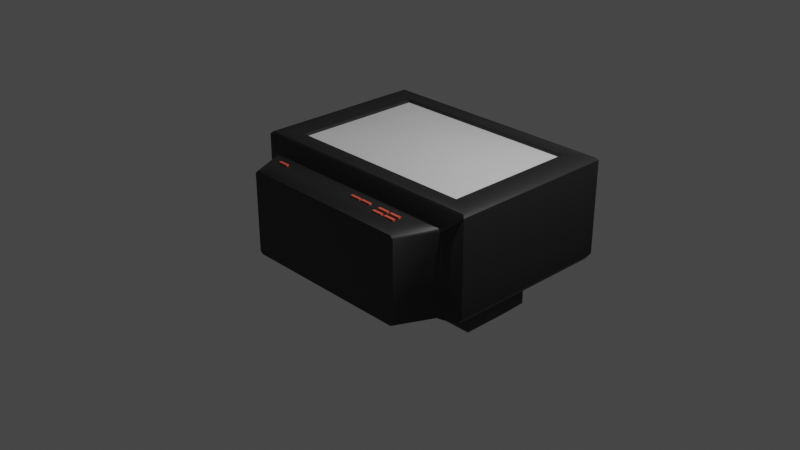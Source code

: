# Source: Old_TV_V1.blend  (saved by Blender 3.3.6; exported with 4.5.12 LTS)
import bpy
from mathutils import Matrix  # noqa: F401  (used for matrix-valued properties, if any)

bpy.ops.wm.read_factory_settings(use_empty=True)
scene = bpy.context.scene
scene.name = 'Scene'

# ---- collections
col_collection = bpy.data.collections.new('Collection'); scene.collection.children.link(col_collection)

# ---- materials (node trees are filled in below, after node groups)
mat_base = bpy.data.materials.new('Base')
mat_base.use_transparent_shadow = False
mat_tv = bpy.data.materials.new('TV')
mat_tv.use_transparent_shadow = False
mat_buttons = bpy.data.materials.new('Buttons')
mat_buttons.use_transparent_shadow = False

# ---- node groups
ng_auto_smooth = bpy.data.node_groups.new('Auto Smooth', 'GeometryNodeTree')
_s = ng_auto_smooth.interface.new_socket(name='Geometry', in_out='OUTPUT', socket_type='NodeSocketGeometry')
_s = ng_auto_smooth.interface.new_socket(name='Geometry', in_out='INPUT', socket_type='NodeSocketGeometry')
_s = ng_auto_smooth.interface.new_socket(name='Angle', in_out='INPUT', socket_type='NodeSocketFloat')
_s.subtype = 'ANGLE'
_s.min_value = 0.0
_s.max_value = 3.142
ng_auto_smooth.is_modifier = True
_N = ng_auto_smooth.nodes; _L = ng_auto_smooth.links
n0 = _N.new('NodeGroupOutput'); n0.name = 'Group Output'; n0.location = (480, -100)
n1 = _N.new('NodeGroupInput'); n1.name = 'Group Input'; n1.location = (-420, -300)
n2 = _N.new('NodeGroupInput'); n2.name = 'Group Input.001'; n2.location = (-60, -100)
n3 = _N.new('GeometryNodeSetShadeSmooth'); n3.name = 'Set Shade Smooth'; n3.location = (120, -100)
n3.domain = 'EDGE'
n4 = _N.new('GeometryNodeSetShadeSmooth'); n4.name = 'Set Shade Smooth.001'; n4.location = (300, -100)
n5 = _N.new('GeometryNodeInputMeshEdgeAngle'); n5.name = 'Edge Angle'; n5.location = (-420, -220)
n6 = _N.new('GeometryNodeInputEdgeSmooth'); n6.name = 'Is Edge Smooth'; n6.location = (-60, -160)
n7 = _N.new('GeometryNodeInputShadeSmooth'); n7.name = 'Is Face Smooth'; n7.location = (-240, -340)
n8 = _N.new('FunctionNodeBooleanMath'); n8.name = 'Boolean Math'; n8.location = (-60, -220)
n9 = _N.new('FunctionNodeCompare'); n9.name = 'Compare'; n9.location = (-240, -180)
n9.operation = 'LESS_EQUAL'
_L.new(n5.outputs[0], n9.inputs[0])
_L.new(n4.outputs[0], n0.inputs[0])
_L.new(n1.outputs[1], n9.inputs[1])
_L.new(n9.outputs[0], n8.inputs[0])
_L.new(n7.outputs[0], n8.inputs[1])
_L.new(n2.outputs[0], n3.inputs[0])
_L.new(n6.outputs[0], n3.inputs[1])
_L.new(n3.outputs[0], n4.inputs[0])
_L.new(n8.outputs[0], n3.inputs[2])
n0.is_active_output = True

# ---- material node trees
mat_base.use_nodes = True; mat_base.node_tree.nodes.clear()
_N = mat_base.node_tree.nodes; _L = mat_base.node_tree.links
n0 = _N.new('ShaderNodeBsdfPrincipled'); n0.name = 'Principled BSDF'; n0.location = (10, 300)
n0.distribution = 'GGX'
n0.subsurface_method = 'RANDOM_WALK_SKIN'
n0.inputs[0].default_value = (0.01787, 0.01787, 0.01787, 1.0)
n0.inputs[3].default_value = 1.45
n0.inputs[27].default_value = (0.0, 0.0, 0.0, 1.0)
n0.inputs[28].default_value = 1.0
n1 = _N.new('ShaderNodeOutputMaterial'); n1.name = 'Material Output'; n1.location = (300, 300)
_L.new(n0.outputs[0], n1.inputs[0])
n1.is_active_output = True
mat_tv.use_nodes = True; mat_tv.node_tree.nodes.clear()
_N = mat_tv.node_tree.nodes; _L = mat_tv.node_tree.links
n0 = _N.new('ShaderNodeBsdfPrincipled'); n0.name = 'Principled BSDF'; n0.location = (10, 300)
n0.distribution = 'GGX'
n0.subsurface_method = 'RANDOM_WALK_SKIN'
n0.inputs[3].default_value = 1.45
n0.inputs[27].default_value = (0.0, 0.0, 0.0, 1.0)
n0.inputs[28].default_value = 1.0
n1 = _N.new('ShaderNodeOutputMaterial'); n1.name = 'Material Output'; n1.location = (300, 300)
_L.new(n0.outputs[0], n1.inputs[0])
n1.is_active_output = True
mat_buttons.use_nodes = True; mat_buttons.node_tree.nodes.clear()
_N = mat_buttons.node_tree.nodes; _L = mat_buttons.node_tree.links
n0 = _N.new('ShaderNodeBsdfPrincipled'); n0.name = 'Principled BSDF'; n0.location = (10, 300)
n0.distribution = 'GGX'
n0.subsurface_method = 'RANDOM_WALK_SKIN'
n0.inputs[0].default_value = (0.8, 0.121, 0.07791, 1.0)
n0.inputs[3].default_value = 1.45
n0.inputs[27].default_value = (0.0, 0.0, 0.0, 1.0)
n0.inputs[28].default_value = 1.0
n1 = _N.new('ShaderNodeOutputMaterial'); n1.name = 'Material Output'; n1.location = (300, 300)
_L.new(n0.outputs[0], n1.inputs[0])
n1.is_active_output = True

# ---- world
world_world = bpy.data.worlds.new('World'); scene.world = world_world
world_world.use_nodes = True; world_world.node_tree.nodes.clear()
_N = world_world.node_tree.nodes; _L = world_world.node_tree.links
n0 = _N.new('ShaderNodeOutputWorld'); n0.name = 'World Output'; n0.location = (300, 300)
n1 = _N.new('ShaderNodeBackground'); n1.name = 'Background'; n1.location = (10, 300)
n1.inputs[0].default_value = (0.05088, 0.05088, 0.05088, 1.0)
_L.new(n1.outputs[0], n0.inputs[0])
n0.is_active_output = True
world_world.color = (0.05088, 0.05088, 0.05088)
world_world.use_sun_shadow = False
world_world.sun_shadow_jitter_overblur = 0.0

# ---- cameras
cam_camera = bpy.data.cameras.new('Camera')
cam_camera.clip_end = 100.0
cam_camera.ortho_scale = 7.314

# ---- lights
light_light = bpy.data.lights.new('Light', 'POINT')
light_light.transmission_factor = 0.0
light_light.energy = 1000.0
light_light.shadow_soft_size = 0.1
light_light.shadow_maximum_resolution = 0.006
light_light.use_absolute_resolution = True

# ---- meshes
me_cube_001 = bpy.data.meshes.new('Cube.001')
me_cube_001.from_pydata([(-1.212, 2.494, 0.526), (-1.212, 2.494, -0.4071), (1.202, 2.494, -0.4071), (1.202, 2.494, 0.526), (-0.8798, 0.917, -0.6421), (0.87, 0.917, -0.6421), (-0.8798, 1.978, -0.6421), (0.87, 1.978, -0.6421), (-0.8798, 1.978, -0.8385), (0.87, 1.978, -0.8385), (-0.8798, 1.16, -0.8385), (0.87, 1.16, -0.8385), (-0.8798, 1.735, -0.8385), (0.87, 1.735, -0.8385), (1.079, 0.704, 0.6625), (-1.088, 0.704, 0.6625), (1.079, 2.191, 0.6625), (-1.088, 2.191, 0.6625), (-1.364, 0.5149, 0.6985), (-1.392, 0.4906, 0.6714), (1.383, 0.4906, 0.6714), (1.354, 0.5149, 0.6985), (-1.392, 2.405, 0.6717), (-1.364, 2.38, 0.6985), (1.354, 2.38, 0.6985), (1.382, 2.405, 0.6717), (-0.9725, -1.025e-05, 0.526), (-1.005, -1.025e-05, 0.4967), (-1.195, 0.4087, 0.4967), (-1.163, 0.4087, 0.526), (-1.217, 0.418, 0.5425), (-1.005, -1.025e-05, -0.3778), (-0.9725, -1.025e-05, -0.4071), (-1.163, 0.4087, -0.4071), (-1.195, 0.4087, -0.3778), (-1.222, 0.4199, -0.4071), (0.9951, -1.025e-05, 0.4967), (0.9627, -1.025e-05, 0.526), (1.153, 0.4087, 0.526), (1.185, 0.4087, 0.4967), (1.208, 0.418, 0.5425), (0.9627, -1.025e-05, -0.4071), (0.9951, -1.025e-05, -0.3778), (1.185, 0.4087, -0.3778), (1.153, 0.4087, -0.4071), (1.212, 0.4199, -0.4071), (1.092, 0.6951, 0.6985), (1.079, 0.704, 0.6872), (-1.088, 0.704, 0.6872), (-1.101, 0.6951, 0.6985), (1.079, 2.191, 0.6872), (1.092, 2.199, 0.6985), (-1.101, 2.199, 0.6985), (-1.088, 2.191, 0.6872), (-1.397, 0.4924, -0.3611), (-1.355, 0.5268, -0.4262), (-1.351, 0.4925, -0.4071), (-1.354, 0.4748, -0.4071), (1.345, 0.5268, -0.4262), (1.387, 0.4924, -0.3611), (1.345, 0.4748, -0.4071), (1.341, 0.4925, -0.4071), (-1.355, 2.368, -0.4262), (-1.397, 2.402, -0.3611), (-1.356, 2.423, -0.4071), (-1.351, 2.402, -0.4071), (1.387, 2.402, -0.3611), (1.345, 2.368, -0.4262), (1.341, 2.402, -0.4071), (1.346, 2.423, -0.4071), (-0.743, 1.841, -1.138), (-0.8798, 1.978, -1.001), (0.87, 1.978, -1.001), (0.7332, 1.841, -1.138), (-0.8798, 1.16, -1.001), (-0.743, 1.296, -1.138), (0.7332, 1.296, -1.138), (0.87, 1.16, -1.001), (-0.8798, 1.735, -1.001), (-0.743, 1.735, -1.138), (0.7332, 1.735, -1.138), (0.87, 1.735, -1.001), (-0.8798, 0.9838, -0.8385), (-0.8798, 0.917, -0.7716), (-0.8798, 0.9838, -0.8385), (0.87, 0.917, -0.7716), (0.87, 0.9838, -0.8385), (0.87, 0.9838, -0.8385), (-0.004909, 0.704, 0.6625), (-0.004909, 2.191, 0.6625), (1.079, 1.447, 0.6625), (-1.088, 1.447, 0.6625), (-0.004909, 1.447, 0.7372), (-0.5467, 0.704, 0.6625), (-0.5467, 2.191, 0.6625), (1.079, 1.076, 0.6625), (-1.088, 1.819, 0.6625), (0.5369, 0.704, 0.6625), (0.5369, 2.191, 0.6625), (1.079, 1.819, 0.6625), (-1.088, 1.076, 0.6625), (-0.004909, 1.819, 0.7151), (-0.004909, 1.076, 0.7151), (-0.5467, 1.447, 0.7151), (0.5369, 1.447, 0.7151), (0.5369, 1.076, 0.7151), (-0.5467, 1.076, 0.7151), (-0.5467, 1.819, 0.7151), (0.5369, 1.819, 0.7151), (-0.867, 0.09208, 0.5754), (-1.036, 0.3166, 0.5754), (1.026, 0.3166, 0.5754), (0.8571, 0.09208, 0.5754), (0.7296, 0.2079, 0.5909), (0.7296, 0.2351, 0.5909), (0.7296, 0.2079, 0.5541), (0.7296, 0.2351, 0.5541), (0.8511, 0.2079, 0.5909), (0.8511, 0.2351, 0.5909), (0.8511, 0.2079, 0.5541), (0.8511, 0.2351, 0.5541), (0.575, 0.2079, 0.5909), (0.575, 0.2351, 0.5909), (0.575, 0.2079, 0.5541), (0.575, 0.2351, 0.5541), (0.6965, 0.2079, 0.5909), (0.6965, 0.2351, 0.5909), (0.6965, 0.2079, 0.5541), (0.6965, 0.2351, 0.5541), (0.7296, 0.1368, 0.5909), (0.7296, 0.1641, 0.5909), (0.7296, 0.1368, 0.5541), (0.7296, 0.1641, 0.5541), (0.8511, 0.1368, 0.5909), (0.8511, 0.1641, 0.5909), (0.8511, 0.1368, 0.5541), (0.8511, 0.1641, 0.5541), (0.575, 0.1368, 0.5909), (0.575, 0.1641, 0.5909), (0.575, 0.1368, 0.5541), (0.575, 0.1641, 0.5541), (0.6965, 0.1368, 0.5909), (0.6965, 0.1641, 0.5909), (0.6965, 0.1368, 0.5541), (0.6965, 0.1641, 0.5541), (0.3383, 0.2079, 0.5909), (0.3383, 0.2351, 0.5909), (0.3383, 0.2079, 0.5541), (0.3383, 0.2351, 0.5541), (0.4598, 0.2079, 0.5909), (0.4598, 0.2351, 0.5909), (0.4598, 0.2079, 0.5541), (0.4598, 0.2351, 0.5541), (0.1973, 0.2079, 0.5909), (0.1973, 0.2351, 0.5909), (0.1973, 0.2079, 0.5541), (0.1973, 0.2351, 0.5541), (0.3188, 0.2079, 0.5909), (0.3188, 0.2351, 0.5909), (0.3188, 0.2079, 0.5541), (0.3188, 0.2351, 0.5541), (-0.8879, 0.2079, 0.5909), (-0.8879, 0.2351, 0.5909), (-0.8879, 0.2079, 0.5541), (-0.8879, 0.2351, 0.5541), (-0.7664, 0.2079, 0.5909), (-0.7664, 0.2351, 0.5909), (-0.7664, 0.2079, 0.5541), (-0.7664, 0.2351, 0.5541)], [], [(26, 37, 112, 109), (55, 62, 6, 4), (20, 59, 66, 25), (45, 44, 33, 35, 57, 56, 61, 60), (27, 28, 34, 31), (62, 65, 68, 67, 7, 6), (42, 43, 39, 36), (18, 21, 46, 49), (47, 50, 16, 99, 90, 95, 14), (50, 53, 17, 94, 89, 98, 16), (69, 68, 65, 64, 1, 2), (25, 66, 69, 2, 3), (2, 1, 0, 3), (64, 63, 22, 0, 1), (82, 84, 8, 12, 10), (54, 19, 22, 63), (40, 39, 43, 45, 60, 59, 20), (67, 58, 5, 7), (4, 6, 8, 84, 83), (9, 87, 86, 11, 13), (6, 7, 9, 8), (9, 13, 81, 72), (11, 10, 74, 77), (7, 5, 85, 87, 9), (5, 4, 83, 85), (10, 12, 78, 74), (12, 8, 71, 78), (70, 73, 80, 79), (76, 75, 79, 80), (13, 11, 77, 81), (23, 18, 49, 52), (22, 25, 3, 0), (32, 33, 44, 41), (30, 29, 38, 40, 20, 19), (108, 99, 16, 98), (24, 23, 52, 51), (53, 48, 15, 100, 91, 96, 17), (21, 24, 51, 46), (21, 18, 19, 20), (25, 22, 23, 24), (24, 21, 20, 25), (18, 23, 22, 19), (35, 34, 28, 30, 19, 54, 57), (28, 29, 30), (33, 34, 35), (38, 39, 40), (43, 44, 45), (26, 29, 28, 27), (33, 32, 31, 34), (43, 42, 41, 44), (38, 37, 36, 39), (31, 32, 41, 42, 36, 37, 26, 27), (47, 48, 49, 46), (51, 52, 53, 50), (50, 47, 46, 51), (48, 53, 52, 49), (48, 47, 14, 97, 88, 93, 15), (54, 55, 56, 57), (58, 59, 60, 61), (62, 63, 64, 65), (66, 67, 68, 69), (58, 67, 66, 59), (62, 55, 54, 63), (58, 61, 56, 55, 4, 5), (71, 72, 73, 70), (75, 76, 77, 74), (76, 80, 81, 77), (79, 75, 74, 78), (70, 79, 78, 71), (72, 81, 80, 73), (8, 9, 72, 71), (82, 83, 84), (85, 86, 87), (82, 86, 85, 83), (86, 82, 10, 11), (107, 101, 89, 94), (106, 102, 92, 103), (105, 95, 90, 104), (102, 105, 104, 92), (88, 97, 105, 102), (97, 14, 95, 105), (100, 106, 103, 91), (15, 93, 106, 100), (93, 88, 102, 106), (96, 107, 94, 17), (91, 103, 107, 96), (103, 92, 101, 107), (101, 108, 98, 89), (92, 104, 108, 101), (104, 90, 99, 108), (112, 111, 110, 109), (37, 38, 111, 112), (29, 26, 109, 110), (38, 29, 110, 111), (113, 114, 116, 115), (115, 116, 120, 119), (119, 120, 118, 117), (117, 118, 114, 113), (115, 119, 117, 113), (120, 116, 114, 118), (121, 122, 124, 123), (123, 124, 128, 127), (127, 128, 126, 125), (125, 126, 122, 121), (123, 127, 125, 121), (128, 124, 122, 126), (129, 130, 132, 131), (131, 132, 136, 135), (135, 136, 134, 133), (133, 134, 130, 129), (131, 135, 133, 129), (136, 132, 130, 134), (137, 138, 140, 139), (139, 140, 144, 143), (143, 144, 142, 141), (141, 142, 138, 137), (139, 143, 141, 137), (144, 140, 138, 142), (145, 146, 148, 147), (147, 148, 152, 151), (151, 152, 150, 149), (149, 150, 146, 145), (147, 151, 149, 145), (152, 148, 146, 150), (153, 154, 156, 155), (155, 156, 160, 159), (159, 160, 158, 157), (157, 158, 154, 153), (155, 159, 157, 153), (160, 156, 154, 158), (161, 162, 164, 163), (163, 164, 168, 167), (167, 168, 166, 165), (165, 166, 162, 161), (163, 167, 165, 161), (168, 164, 162, 166)])
me_cube_001.polygons.foreach_set('use_smooth', [1, 1, 1, 1, 1, 1, 1, 1, 1, 1, 1, 1, 1, 1, 1, 1, 1, 1, 1, 1, 1, 1, 1, 1, 1, 1, 1, 1, 1, 1, 1, 1, 1, 1, 1, 1, 1, 1, 1, 1, 1, 1, 1, 1, 1, 1, 1, 1, 1, 1, 1, 1, 1, 1, 1, 1, 1, 1, 1, 1, 1, 1, 1, 1, 1, 1, 1, 1, 1, 1, 1, 1, 1, 1, 1, 1, 1, 1, 1, 1, 1, 1, 1, 1, 1, 1, 1, 1, 1, 1, 1, 1, 1, 1, 0, 0, 0, 0, 0, 0, 0, 0, 0, 0, 0, 0, 0, 0, 0, 0, 0, 0, 0, 0, 0, 0, 0, 0, 0, 0, 0, 0, 0, 0, 0, 0, 0, 0, 0, 0, 0, 0, 0, 0, 0, 0])
me_cube_001.polygons.foreach_set('material_index', [0, 0, 0, 0, 0, 0, 0, 0, 0, 0, 0, 0, 0, 0, 0, 0, 0, 0, 0, 0, 0, 0, 0, 0, 0, 0, 0, 0, 0, 0, 0, 0, 0, 0, 1, 0, 0, 0, 0, 0, 0, 0, 0, 0, 0, 0, 0, 0, 0, 0, 0, 0, 0, 0, 0, 0, 0, 0, 0, 0, 0, 0, 0, 0, 0, 0, 0, 0, 0, 0, 0, 0, 0, 0, 0, 1, 1, 1, 1, 1, 1, 1, 1, 1, 1, 1, 1, 1, 1, 1, 0, 0, 0, 0, 2, 2, 2, 2, 2, 2, 2, 2, 2, 2, 2, 2, 2, 2, 2, 2, 2, 2, 2, 2, 2, 2, 2, 2, 2, 2, 2, 2, 2, 2, 2, 2, 2, 2, 2, 2, 2, 2, 2, 2, 2, 2])
_uv = me_cube_001.uv_layers.new(name='UVMap')
_uv.uv.foreach_set('vector', [0.129, 0.75, 0.371, 0.75, 0.371, 0.75, 0.129, 0.75, 0.625, 0.25, 0.625, 0.25, 0.625, 0.25, 0.625, 0.25, 0.625, 0.7439, 0.625, 0.5104, 0.625, 0.5104, 0.625, 0.7439, 0.625, 0.5, 0.625, 0.4966, 0.625, 0.2534, 0.625, 0.25, 0.625, 0.25, 0.625, 0.2541, 0.625, 0.4959, 0.625, 0.5, 0.375, 0.007869, 0.625, 0.007869, 0.625, 0.2421, 0.375, 0.2421, 0.625, 0.25, 0.625, 0.2541, 0.625, 0.4959, 0.625, 0.5, 0.625, 0.5, 0.625, 0.25, 0.375, 0.5079, 0.625, 0.5079, 0.625, 0.7421, 0.375, 0.7421, 0.625, 1.0, 0.625, 0.75, 0.625, 0.75, 0.625, 1.0, 0.625, 0.75, 0.625, 0.75, 0.625, 0.75, 0.625, 0.75, 0.625, 0.75, 0.625, 0.75, 0.625, 0.75, 0.625, 0.75, 0.625, 1.0, 0.625, 1.0, 0.625, 0.9375, 0.625, 0.875, 0.625, 0.8125, 0.625, 0.75, 0.625, 0.5, 0.625, 0.4959, 0.625, 0.2541, 0.625, 0.25, 0.625, 0.25, 0.625, 0.5, 0.625, 0.745, 0.625, 0.5104, 0.625, 0.5, 0.625, 0.5, 0.625, 0.75, 0.625, 0.5, 0.875, 0.5, 0.875, 0.75, 0.625, 0.75, 0.625, 0.25, 0.625, 0.2396, 0.625, 0.004978, 0.625, 0.0, 0.625, 0.25, 0.625, 0.25, 0.625, 0.25, 0.625, 0.25, 0.625, 0.25, 0.625, 0.25, 0.625, 0.2396, 0.625, 0.006116, 0.625, 0.006061, 0.625, 0.2396, 0.625, 0.7494, 0.625, 0.7421, 0.625, 0.5079, 0.625, 0.5, 0.625, 0.5, 0.625, 0.5104, 0.625, 0.7447, 0.625, 0.5, 0.625, 0.5, 0.625, 0.5, 0.625, 0.5, 0.625, 0.25, 0.625, 0.25, 0.625, 0.25, 0.625, 0.25, 0.625, 0.25, 0.625, 0.5, 0.625, 0.5, 0.625, 0.5, 0.625, 0.5, 0.625, 0.5, 0.625, 0.25, 0.625, 0.5, 0.625, 0.5, 0.625, 0.25, 0.625, 0.5, 0.625, 0.5, 0.625, 0.5, 0.625, 0.5, 0.625, 0.5, 0.625, 0.25, 0.625, 0.25, 0.625, 0.5, 0.625, 0.5, 0.625, 0.5, 0.625, 0.5, 0.625, 0.5, 0.625, 0.5, 0.625, 0.5, 0.625, 0.25, 0.625, 0.25, 0.625, 0.5, 0.625, 0.25, 0.625, 0.25, 0.625, 0.25, 0.625, 0.25, 0.625, 0.25, 0.625, 0.25, 0.625, 0.25, 0.625, 0.25, 0.625, 0.2695, 0.625, 0.4805, 0.625, 0.4805, 0.625, 0.2695, 0.625, 0.4805, 0.625, 0.2695, 0.625, 0.2695, 0.625, 0.4805, 0.625, 0.5, 0.625, 0.5, 0.625, 0.5, 0.625, 0.5, 0.625, 0.0, 0.625, 0.0, 0.625, 0.0, 0.625, 0.0, 0.625, 1.002, 0.625, 0.7483, 0.625, 0.75, 0.625, 1.0, 0.375, 0.254, 0.625, 0.2534, 0.625, 0.4966, 0.375, 0.496, 0.625, 1.0, 0.625, 0.9966, 0.625, 0.7534, 0.625, 0.7498, 0.625, 0.7479, 0.625, 1.002, 0.625, 0.8125, 0.625, 0.75, 0.625, 0.75, 0.625, 0.8125, 0.625, 0.75, 0.625, 1.0, 0.625, 1.0, 0.625, 0.75, 0.625, 0.0, 0.625, 0.0, 0.625, 0.0, 0.625, 0.0, 0.625, 0.0, 0.625, 0.0, 0.625, 0.0, 0.625, 0.75, 0.625, 0.75, 0.625, 0.75, 0.625, 0.75, 0.625, 0.75, 0.625, 1.0, 0.625, 1.002, 0.625, 0.7479, 0.625, 0.7483, 0.625, 1.002, 0.625, 1.0, 0.625, 0.75, 0.625, 0.75, 0.625, 0.75, 0.625, 0.7439, 0.625, 0.7439, 0.625, 0.0, 0.625, 0.0, 0.625, 0.006061, 0.625, 0.006116, 0.625, 0.25, 0.625, 0.2421, 0.625, 0.007869, 0.625, 0.0006021, 0.625, 0.005301, 0.625, 0.2396, 0.625, 0.25, 0.625, 0.007869, 0.6174, 0.0, 0.625, 0.0, 0.625, 0.2534, 0.625, 0.25, 0.625, 0.25, 0.6174, 0.75, 0.625, 0.7421, 0.625, 0.75, 0.625, 0.5079, 0.6174, 0.5, 0.625, 0.5, 0.375, 0.0, 0.6174, 0.0, 0.625, 0.007869, 0.375, 0.007869, 0.625, 0.2534, 0.375, 0.254, 0.375, 0.2421, 0.625, 0.2421, 0.625, 0.5079, 0.375, 0.5079, 0.375, 0.496, 0.625, 0.4966, 0.625, 0.7534, 0.375, 0.754, 0.375, 0.7421, 0.625, 0.7421, 0.125, 0.5079, 0.129, 0.5, 0.371, 0.5, 0.375, 0.5079, 0.375, 0.7421, 0.371, 0.75, 0.129, 0.75, 0.125, 0.7421, 0.625, 0.75, 0.625, 1.0, 0.625, 1.0, 0.625, 0.75, 0.625, 0.75, 0.625, 1.0, 0.625, 1.0, 0.625, 0.75, 0.625, 0.75, 0.625, 0.75, 0.625, 0.75, 0.625, 0.75, 0.625, 0.0, 0.625, 0.0, 0.625, 0.0, 0.625, 0.0, 0.625, 1.0, 0.625, 0.75, 0.625, 0.75, 0.625, 0.8125, 0.625, 0.875, 0.625, 0.9375, 0.625, 1.0, 0.625, 0.2396, 0.625, 0.2543, 0.625, 0.2541, 0.625, 0.25, 0.625, 0.5, 0.625, 0.5, 0.625, 0.5, 0.625, 0.4959, 0.625, 0.25, 0.625, 0.25, 0.625, 0.25, 0.625, 0.2541, 0.625, 0.5104, 0.625, 0.4957, 0.625, 0.4959, 0.625, 0.5, 0.625, 0.5, 0.625, 0.5, 0.625, 0.5104, 0.625, 0.5104, 0.625, 0.25, 0.625, 0.25, 0.625, 0.2396, 0.625, 0.2396, 0.625, 0.5, 0.625, 0.4959, 0.625, 0.2541, 0.625, 0.25, 0.625, 0.25, 0.625, 0.5, 0.625, 0.25, 0.625, 0.5, 0.625, 0.4805, 0.625, 0.2695, 0.625, 0.2695, 0.625, 0.4805, 0.625, 0.5, 0.625, 0.25, 0.625, 0.4805, 0.625, 0.4805, 0.625, 0.5, 0.625, 0.5, 0.625, 0.2695, 0.625, 0.2695, 0.625, 0.25, 0.625, 0.25, 0.625, 0.2695, 0.625, 0.2695, 0.625, 0.25, 0.625, 0.25, 0.625, 0.5, 0.625, 0.5, 0.625, 0.4805, 0.625, 0.4805, 0.625, 0.25, 0.625, 0.5, 0.625, 0.5, 0.625, 0.25, 0.625, 0.25, 0.625, 0.25, 0.625, 0.25, 0.625, 0.5, 0.625, 0.5, 0.625, 0.5, 0.625, 0.25, 0.625, 0.5, 0.625, 0.5, 0.625, 0.25, 0.625, 0.5, 0.625, 0.25, 0.625, 0.25, 0.625, 0.5, 0.625, 0.9375, 0.625, 0.875, 0.625, 0.875, 0.625, 0.9375, 0.625, 0.9375, 0.625, 0.875, 0.625, 0.875, 0.625, 0.9375, 0.625, 0.8125, 0.625, 0.75, 0.625, 0.75, 0.625, 0.8125, 0.625, 0.875, 0.625, 0.8125, 0.625, 0.8125, 0.625, 0.875, 0.625, 0.875, 0.625, 0.8125, 0.625, 0.8125, 0.625, 0.875, 0.625, 0.8125, 0.625, 0.75, 0.625, 0.75, 0.625, 0.8125, 0.625, 1.0, 0.625, 0.9375, 0.625, 0.9375, 0.625, 1.0, 0.625, 1.0, 0.625, 0.9375, 0.625, 0.9375, 0.625, 1.0, 0.625, 0.9375, 0.625, 0.875, 0.625, 0.875, 0.625, 0.9375, 0.625, 1.0, 0.625, 0.9375, 0.625, 0.9375, 0.625, 1.0, 0.625, 1.0, 0.625, 0.9375, 0.625, 0.9375, 0.625, 1.0, 0.625, 0.9375, 0.625, 0.875, 0.625, 0.875, 0.625, 0.9375, 0.625, 0.875, 0.625, 0.8125, 0.625, 0.8125, 0.625, 0.875, 0.625, 0.875, 0.625, 0.8125, 0.625, 0.8125, 0.625, 0.875, 0.625, 0.8125, 0.625, 0.75, 0.625, 0.75, 0.625, 0.8125, 0.375, 0.754, 0.625, 0.7534, 0.625, 0.9966, 0.375, 0.996, 0.375, 0.754, 0.625, 0.7534, 0.625, 0.7534, 0.375, 0.754, 0.6174, 0.0, 0.375, 0.0, 0.375, 0.0, 0.6174, 0.0, 0.625, 0.7534, 0.625, 0.9966, 0.625, 0.9966, 0.625, 0.7534, 0.375, 0.0, 0.625, 0.0, 0.625, 0.25, 0.375, 0.25, 0.375, 0.25, 0.625, 0.25, 0.625, 0.5, 0.375, 0.5, 0.375, 0.5, 0.625, 0.5, 0.625, 0.75, 0.375, 0.75, 0.375, 0.75, 0.625, 0.75, 0.625, 1.0, 0.375, 1.0, 0.125, 0.5, 0.375, 0.5, 0.375, 0.75, 0.125, 0.75, 0.625, 0.5, 0.875, 0.5, 0.875, 0.75, 0.625, 0.75, 0.375, 0.0, 0.625, 0.0, 0.625, 0.25, 0.375, 0.25, 0.375, 0.25, 0.625, 0.25, 0.625, 0.5, 0.375, 0.5, 0.375, 0.5, 0.625, 0.5, 0.625, 0.75, 0.375, 0.75, 0.375, 0.75, 0.625, 0.75, 0.625, 1.0, 0.375, 1.0, 0.125, 0.5, 0.375, 0.5, 0.375, 0.75, 0.125, 0.75, 0.625, 0.5, 0.875, 0.5, 0.875, 0.75, 0.625, 0.75, 0.375, 0.0, 0.625, 0.0, 0.625, 0.25, 0.375, 0.25, 0.375, 0.25, 0.625, 0.25, 0.625, 0.5, 0.375, 0.5, 0.375, 0.5, 0.625, 0.5, 0.625, 0.75, 0.375, 0.75, 0.375, 0.75, 0.625, 0.75, 0.625, 1.0, 0.375, 1.0, 0.125, 0.5, 0.375, 0.5, 0.375, 0.75, 0.125, 0.75, 0.625, 0.5, 0.875, 0.5, 0.875, 0.75, 0.625, 0.75, 0.375, 0.0, 0.625, 0.0, 0.625, 0.25, 0.375, 0.25, 0.375, 0.25, 0.625, 0.25, 0.625, 0.5, 0.375, 0.5, 0.375, 0.5, 0.625, 0.5, 0.625, 0.75, 0.375, 0.75, 0.375, 0.75, 0.625, 0.75, 0.625, 1.0, 0.375, 1.0, 0.125, 0.5, 0.375, 0.5, 0.375, 0.75, 0.125, 0.75, 0.625, 0.5, 0.875, 0.5, 0.875, 0.75, 0.625, 0.75, 0.375, 0.0, 0.625, 0.0, 0.625, 0.25, 0.375, 0.25, 0.375, 0.25, 0.625, 0.25, 0.625, 0.5, 0.375, 0.5, 0.375, 0.5, 0.625, 0.5, 0.625, 0.75, 0.375, 0.75, 0.375, 0.75, 0.625, 0.75, 0.625, 1.0, 0.375, 1.0, 0.125, 0.5, 0.375, 0.5, 0.375, 0.75, 0.125, 0.75, 0.625, 0.5, 0.875, 0.5, 0.875, 0.75, 0.625, 0.75, 0.375, 0.0, 0.625, 0.0, 0.625, 0.25, 0.375, 0.25, 0.375, 0.25, 0.625, 0.25, 0.625, 0.5, 0.375, 0.5, 0.375, 0.5, 0.625, 0.5, 0.625, 0.75, 0.375, 0.75, 0.375, 0.75, 0.625, 0.75, 0.625, 1.0, 0.375, 1.0, 0.125, 0.5, 0.375, 0.5, 0.375, 0.75, 0.125, 0.75, 0.625, 0.5, 0.875, 0.5, 0.875, 0.75, 0.625, 0.75, 0.375, 0.0, 0.625, 0.0, 0.625, 0.25, 0.375, 0.25, 0.375, 0.25, 0.625, 0.25, 0.625, 0.5, 0.375, 0.5, 0.375, 0.5, 0.625, 0.5, 0.625, 0.75, 0.375, 0.75, 0.375, 0.75, 0.625, 0.75, 0.625, 1.0, 0.375, 1.0, 0.125, 0.5, 0.375, 0.5, 0.375, 0.75, 0.125, 0.75, 0.625, 0.5, 0.875, 0.5, 0.875, 0.75, 0.625, 0.75])
me_cube_001.materials.append(mat_base)
me_cube_001.materials.append(mat_tv)
me_cube_001.materials.append(mat_buttons)
me_cube_001.update()

# ---- objects
ob_light = bpy.data.objects.new('Light', light_light)
ob_camera = bpy.data.objects.new('Camera', cam_camera)
ob_cube = bpy.data.objects.new('Cube', me_cube_001)

# ---- transforms, parenting, visibility, modifiers, constraints
ob_light.location = (4.076, 1.005, 5.904)
ob_light.rotation_euler = (0.6503, 0.05522, 1.866)
ob_light.lock_rotations_4d = False
ob_light.empty_display_type = 'ARROWS'
ob_light.color = (0.0, 0.0, 0.0, 0.0)
ob_light.lineart.crease_threshold = 0.0
ob_camera.location = (7.359, -6.926, 4.958)
ob_camera.rotation_euler = (1.109, 0.0, 0.8149)
ob_camera.lock_rotations_4d = False
ob_camera.empty_display_type = 'ARROWS'
ob_camera.color = (0.0, 0.0, 0.0, 0.0)
ob_camera.display_type = 'WIRE'
ob_camera.lineart.crease_threshold = 0.0
ob_cube.location = (0.004909, -1.02, -0.0009555)
_m = ob_cube.modifiers.new('Auto Smooth', 'NODES')
_m.node_group = ng_auto_smooth
_gi = [s.identifier for s in ng_auto_smooth.interface.items_tree if s.item_type == 'SOCKET' and s.in_out == 'INPUT']
_m[_gi[1]] = 0.7854  # Angle

# ---- collection membership
col_collection.objects.link(ob_light)
col_collection.objects.link(ob_camera)
col_collection.objects.link(ob_cube)

# ---- scene / render settings (as saved in the file)
scene.camera = ob_camera
scene.frame_start = 1; scene.frame_end = 250; scene.frame_set(1)
scene.render.engine = 'BLENDER_EEVEE_NEXT'
scene.cycles.sampling_pattern = 'TABULATED_SOBOL'
scene.cycles.use_light_tree = False
scene.view_settings.view_transform = 'Filmic'
bpy.context.view_layer.update()
